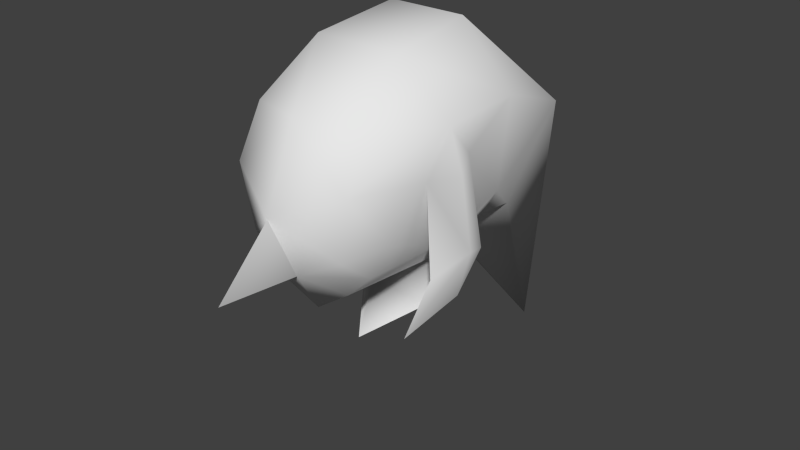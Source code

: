 # Source: zora-link-head.blend  (saved by Blender 2.71.0; exported with 4.5.12 LTS)
import bpy
from mathutils import Matrix  # noqa: F401  (used for matrix-valued properties, if any)

bpy.ops.wm.read_factory_settings(use_empty=True)
scene = bpy.context.scene
scene.name = 'Scene'

# ---- collections
col_collection_1 = bpy.data.collections.new('Collection 1'); scene.collection.children.link(col_collection_1)

# ---- materials (node trees are filled in below, after node groups)
mat_material01 = bpy.data.materials.new('Material01')
mat_material01.alpha_threshold = 0.0
mat_material01.use_transparent_shadow = False
mat_material01.roughness = 0.5
mat_material01.line_color = (0.0, 0.0, 0.0, 1.0)

# ---- node groups
ng_auto_smooth = bpy.data.node_groups.new('Auto Smooth', 'GeometryNodeTree')
_s = ng_auto_smooth.interface.new_socket(name='Geometry', in_out='OUTPUT', socket_type='NodeSocketGeometry')
_s = ng_auto_smooth.interface.new_socket(name='Geometry', in_out='INPUT', socket_type='NodeSocketGeometry')
_s = ng_auto_smooth.interface.new_socket(name='Angle', in_out='INPUT', socket_type='NodeSocketFloat')
_s.subtype = 'ANGLE'
_s.min_value = 0.0
_s.max_value = 3.142
ng_auto_smooth.is_modifier = True
_N = ng_auto_smooth.nodes; _L = ng_auto_smooth.links
n0 = _N.new('NodeGroupOutput'); n0.name = 'Group Output'; n0.location = (480, -100)
n1 = _N.new('NodeGroupInput'); n1.name = 'Group Input'; n1.location = (-420, -300)
n2 = _N.new('NodeGroupInput'); n2.name = 'Group Input.001'; n2.location = (-60, -100)
n3 = _N.new('GeometryNodeSetShadeSmooth'); n3.name = 'Set Shade Smooth'; n3.location = (120, -100)
n3.domain = 'EDGE'
n4 = _N.new('GeometryNodeSetShadeSmooth'); n4.name = 'Set Shade Smooth.001'; n4.location = (300, -100)
n5 = _N.new('GeometryNodeInputMeshEdgeAngle'); n5.name = 'Edge Angle'; n5.location = (-420, -220)
n6 = _N.new('GeometryNodeInputEdgeSmooth'); n6.name = 'Is Edge Smooth'; n6.location = (-60, -160)
n7 = _N.new('GeometryNodeInputShadeSmooth'); n7.name = 'Is Face Smooth'; n7.location = (-240, -340)
n8 = _N.new('FunctionNodeBooleanMath'); n8.name = 'Boolean Math'; n8.location = (-60, -220)
n9 = _N.new('FunctionNodeCompare'); n9.name = 'Compare'; n9.location = (-240, -180)
n9.operation = 'LESS_EQUAL'
_L.new(n5.outputs[0], n9.inputs[0])
_L.new(n4.outputs[0], n0.inputs[0])
_L.new(n1.outputs[1], n9.inputs[1])
_L.new(n9.outputs[0], n8.inputs[0])
_L.new(n7.outputs[0], n8.inputs[1])
_L.new(n2.outputs[0], n3.inputs[0])
_L.new(n6.outputs[0], n3.inputs[1])
_L.new(n3.outputs[0], n4.inputs[0])
_L.new(n8.outputs[0], n3.inputs[2])
n0.is_active_output = True

# ---- material node trees

# ---- world
world_world = bpy.data.worlds.new('World'); scene.world = world_world
world_world.color = (0.05088, 0.05088, 0.05088)
world_world.use_sun_shadow = False
world_world.sun_shadow_jitter_overblur = 0.0
world_world.cycles.sampling_method = 'MANUAL'
world_world.cycles.sample_map_resolution = 256

# ---- meshes
me_regroup07 = bpy.data.meshes.new('Regroup07')
me_regroup07.from_pydata([(2.628, 87.3, 9.198), (4.307, 89.05, 8.907), (1.157, 89.68, 12.47), (-1.05, 89.68, 12.47), (0.05336, 85.52, 9.489), (4.003, 91.01, 11.23), (-2.52, 87.3, 9.196), (-3.896, 91.01, 11.23), (-4.199, 89.05, 8.905), (4.802, 95.96, 11.54), (0.05352, 93.96, 13.76), (5.331, 91.49, 8.054), (6.468, 95.6, 5.691), (7.397, 99.33, 4.496), (4.742, 99.67, 9.481), (0.05596, 100.1, 11.19), (-4.693, 95.96, 11.54), (-4.628, 99.67, 9.478), (-7.279, 99.33, 4.492), (-6.354, 95.6, 5.688), (-5.22, 91.49, 8.051), (4.994, 83.27, 6.146), (8.578, 90.28, 3.543), (6.45, 88.08, 5.141), (7.509, 96.95, 2.601), (7.78, 89.46, 1.221), (6.738, 85.76, 2.403), (8.116, 95.88, 4.058), (-8.0, 95.88, 4.055), (-7.391, 96.95, 2.598), (-8.464, 90.28, 3.539), (-6.339, 88.08, 5.138), (-6.627, 85.76, 2.4), (-4.886, 83.27, 6.144), (-7.664, 89.46, 1.218), (0.06191, 86.22, -5.041), (4.6, 89.37, -3.339), (0.06005, 88.41, -3.717), (5.833, 90.08, -4.561), (-6.623, 92.28, -1.904), (-7.356, 99.59, -2.033), (-6.654, 97.0, -8.915), (-5.71, 90.08, -4.564), (-4.48, 89.37, -3.34), (6.742, 92.28, -1.901), (6.775, 97.0, -8.913), (7.479, 99.59, -2.03), (3.164, 104.2, -2.198), (-3.039, 104.2, -2.199), (0.06081, 98.66, -11.55), (0.06851, 72.64, -16.93), (0.0639, 88.81, -15.35), (-3.252, 86.97, -0.1198), (3.368, 86.97, -0.1182), (-3.425, 103.4, 4.976), (3.545, 103.4, 4.977), (-5.044, 89.32, 2.555), (5.157, 89.32, 2.558), (3.185, 83.16, 1.249), (4.035, 84.51, -2.646), (0.05506, 85.3, 3.693), (0.06607, 81.03, 5.411), (-3.049, 83.16, 1.247), (-3.894, 84.51, -2.647), (0.0508, 89.6, 18.3), (0.05299, 89.36, 12.45)], [], [(0, 1, 2), (3, 4, 2), (5, 2, 1), (0, 2, 4), (6, 4, 3), (3, 7, 8), (6, 3, 8), (9, 10, 5), (2, 5, 10), (11, 12, 9), (11, 9, 5), (9, 13, 14), (13, 9, 12), (9, 15, 10), (15, 9, 14), (16, 15, 17), (15, 16, 10), (16, 18, 19), (18, 16, 17), (16, 20, 7), (19, 20, 16), (7, 3, 10), (10, 16, 7), (21, 22, 23), (24, 22, 25), (22, 26, 25), (26, 22, 21), (22, 27, 12), (23, 22, 12), (28, 29, 30), (24, 27, 22), (30, 31, 19), (28, 30, 19), (30, 32, 33), (32, 30, 34), (30, 29, 34), (30, 33, 31), (35, 36, 37), (36, 35, 38), (39, 40, 41), (39, 42, 43), (44, 45, 46), (45, 44, 38), (42, 39, 41), (46, 45, 47), (35, 43, 42), (44, 36, 38), (41, 40, 48), (47, 45, 49), (37, 43, 35), (41, 48, 49), (49, 48, 47), (45, 38, 50), (50, 38, 35), (45, 51, 49), (51, 45, 50), (51, 41, 49), (41, 51, 50), (35, 42, 50), (42, 41, 50), (37, 52, 43), (39, 43, 52), (44, 53, 36), (36, 53, 37), (40, 29, 18), (40, 54, 48), (47, 54, 55), (39, 29, 40), (47, 48, 54), (56, 39, 52), (54, 40, 18), (55, 46, 47), (46, 55, 13), (46, 13, 24), (44, 24, 57), (24, 44, 46), (57, 53, 44), (29, 39, 56), (53, 58, 59), (60, 58, 53), (59, 37, 53), (58, 60, 61), (62, 60, 52), (60, 62, 61), (62, 52, 63), (37, 63, 52), (0, 53, 57), (53, 0, 4), (6, 56, 52), (57, 1, 0), (11, 1, 57), (8, 56, 6), (54, 18, 17), (11, 57, 12), (55, 54, 15), (56, 19, 29), (29, 28, 18), (15, 54, 17), (7, 20, 8), (55, 15, 14), (20, 56, 8), (20, 19, 56), (64, 65, 2), (10, 3, 64), (10, 64, 2), (13, 12, 27), (12, 57, 24), (53, 4, 60), (19, 18, 28), (13, 55, 14), (11, 5, 1), (65, 64, 3), (24, 13, 27), (4, 52, 60), (6, 52, 4)])
me_regroup07.polygons.foreach_set('use_smooth', [True] * 115)
_k = set([(2, 3), (2, 65), (3, 65), (12, 23), (12, 24), (19, 29), (19, 31), (21, 23), (21, 26), (24, 25), (25, 26), (29, 34), (31, 33), (32, 33), (32, 34)])
me_regroup07.attributes.new('sharp_edge', 'BOOLEAN', 'EDGE').data.foreach_set('value', [ (min(e.vertices), max(e.vertices)) in _k for e in me_regroup07.edges])
_uv = me_regroup07.uv_layers.new(name='UVMap')
_uv.uv.foreach_set('vector', [0.8519, 0.8596, 0.8959, 0.7332, 0.8126, 0.6113, 0.7576, 0.6113, 0.7852, 0.9861, 0.8126, 0.6113, 0.8882, 0.5369, 0.8126, 0.6113, 0.8959, 0.7332, 0.8519, 0.8596, 0.8126, 0.6113, 0.7852, 0.9861, 0.7184, 0.8596, 0.7852, 0.9861, 0.7576, 0.6113, 0.7576, 0.6113, 0.6821, 0.5369, 0.6744, 0.7332, 0.7184, 0.8596, 0.7576, 0.6113, 0.6744, 0.7332, 0.7341, 0.3384, 0.6199, 0.3845, 0.7134, 0.5164, 0.6455, 0.5498, 0.7134, 0.5164, 0.6199, 0.3845, 0.7698, 0.5229, 0.8214, 0.3936, 0.7341, 0.3384, 0.7698, 0.5229, 0.7341, 0.3384, 0.7134, 0.5164, 0.7341, 0.3384, 0.8568, 0.27, 0.7596, 0.2185, 0.8568, 0.27, 0.7341, 0.3384, 0.8214, 0.3936, 0.7341, 0.3384, 0.6555, 0.1826, 0.6199, 0.3845, 0.6555, 0.1826, 0.7341, 0.3384, 0.7596, 0.2185, 0.5171, 0.3384, 0.5958, 0.178, 0.4923, 0.218, 0.5958, 0.178, 0.5171, 0.3384, 0.6306, 0.3811, 0.5171, 0.3384, 0.3954, 0.2734, 0.4303, 0.3972, 0.3954, 0.2734, 0.5171, 0.3384, 0.4923, 0.218, 0.5171, 0.3384, 0.4812, 0.5264, 0.5372, 0.5178, 0.4303, 0.3972, 0.4812, 0.5264, 0.5171, 0.3384, 0.5372, 0.5178, 0.6046, 0.5491, 0.6306, 0.3811, 0.6306, 0.3811, 0.5171, 0.3384, 0.5372, 0.5178, 0.5377, 0.7351, 0.5714, 0.6845, 0.5546, 0.6943, 0.5914, 0.6247, 0.5714, 0.6845, 0.5883, 0.7104, 0.5714, 0.6845, 0.5719, 0.7387, 0.5883, 0.7104, 0.5719, 0.7387, 0.5714, 0.6845, 0.5377, 0.7351, 0.5714, 0.6845, 0.5779, 0.6242, 0.5645, 0.6147, 0.5546, 0.6943, 0.5714, 0.6845, 0.5645, 0.6147, 0.5779, 0.6242, 0.5914, 0.6247, 0.5714, 0.6845, 0.5914, 0.6247, 0.5779, 0.6242, 0.5714, 0.6845, 0.5714, 0.6845, 0.5546, 0.6943, 0.5645, 0.6147, 0.5779, 0.6242, 0.5714, 0.6845, 0.5645, 0.6147, 0.5714, 0.6845, 0.5719, 0.7387, 0.5377, 0.7351, 0.5719, 0.7387, 0.5714, 0.6845, 0.5883, 0.7104, 0.5714, 0.6845, 0.5914, 0.6247, 0.5883, 0.7104, 0.5714, 0.6845, 0.5377, 0.7351, 0.5546, 0.6943, 0.235, 0.3363, 0.234, 0.281, 0.2313, 0.2839, 0.234, 0.281, 0.235, 0.3363, 0.2434, 0.3192, 0.242, 0.2692, 0.266, 0.2726, 0.2712, 0.331, 0.242, 0.2692, 0.2434, 0.3192, 0.234, 0.281, 0.242, 0.2692, 0.2712, 0.331, 0.266, 0.2726, 0.2712, 0.331, 0.242, 0.2692, 0.2434, 0.3192, 0.2434, 0.3192, 0.242, 0.2692, 0.2712, 0.331, 0.266, 0.2726, 0.2712, 0.331, 0.2771, 0.2757, 0.235, 0.3363, 0.234, 0.281, 0.2434, 0.3192, 0.242, 0.2692, 0.234, 0.281, 0.2434, 0.3192, 0.2712, 0.331, 0.266, 0.2726, 0.2771, 0.2757, 0.2771, 0.2757, 0.2712, 0.331, 0.2771, 0.3469, 0.2313, 0.2839, 0.234, 0.281, 0.235, 0.3363, 0.2712, 0.331, 0.2771, 0.2757, 0.2771, 0.3469, 0.2771, 0.3469, 0.2771, 0.2757, 0.2771, 0.2757, 0.2712, 0.331, 0.2434, 0.3192, 0.2299, 0.4542, 0.2299, 0.4542, 0.2434, 0.3192, 0.235, 0.3363, 0.2712, 0.331, 0.2664, 0.4118, 0.2771, 0.3469, 0.2664, 0.4118, 0.2712, 0.331, 0.2299, 0.4542, 0.2664, 0.4118, 0.2712, 0.331, 0.2771, 0.3469, 0.2712, 0.331, 0.2664, 0.4118, 0.2299, 0.4542, 0.235, 0.3363, 0.2434, 0.3192, 0.2299, 0.4542, 0.2434, 0.3192, 0.2712, 0.331, 0.2299, 0.4542, 0.2313, 0.2839, 0.2225, 0.2514, 0.234, 0.281, 0.242, 0.2692, 0.234, 0.281, 0.2225, 0.2514, 0.242, 0.2692, 0.2225, 0.2514, 0.234, 0.281, 0.234, 0.281, 0.2225, 0.2514, 0.2313, 0.2839, 0.266, 0.2726, 0.2522, 0.2307, 0.2578, 0.2208, 0.266, 0.2726, 0.2707, 0.2181, 0.2771, 0.2757, 0.2771, 0.2757, 0.2707, 0.2181, 0.2707, 0.2181, 0.242, 0.2692, 0.2522, 0.2307, 0.266, 0.2726, 0.2771, 0.2757, 0.2771, 0.2757, 0.2707, 0.2181, 0.2271, 0.2286, 0.242, 0.2692, 0.2225, 0.2514, 0.2707, 0.2181, 0.266, 0.2726, 0.2578, 0.2208, 0.2707, 0.2181, 0.266, 0.2726, 0.2771, 0.2757, 0.266, 0.2726, 0.2707, 0.2181, 0.2578, 0.2208, 0.266, 0.2726, 0.2578, 0.2208, 0.2522, 0.2307, 0.242, 0.2692, 0.2522, 0.2307, 0.2271, 0.2286, 0.2522, 0.2307, 0.242, 0.2692, 0.266, 0.2726, 0.2271, 0.2286, 0.2225, 0.2514, 0.242, 0.2692, 0.2522, 0.2307, 0.242, 0.2692, 0.2271, 0.2286, 0.2069, 0.8896, 0.1866, 0.9832, 0.2389, 0.9844, 0.1278, 0.8911, 0.1991, 0.9714, 0.1947, 0.8943, 0.2389, 0.9844, 0.2461, 0.8882, 0.2069, 0.8896, 0.1991, 0.9714, 0.1278, 0.8911, 0.1235, 0.9937, 0.1991, 0.9714, 0.1278, 0.8911, 0.1947, 0.8943, 0.1278, 0.8911, 0.1991, 0.9714, 0.1235, 0.9937, 0.1866, 0.9832, 0.2069, 0.8896, 0.2389, 0.9844, 0.2461, 0.8882, 0.2389, 0.9844, 0.2069, 0.8896, 0.3377, 0.8619, 0.4577, 0.8763, 0.4261, 0.8541, 0.4458, 0.7659, 0.4068, 0.6697, 0.3905, 0.7251, 0.3377, 0.8619, 0.4261, 0.8541, 0.4577, 0.8763, 0.4261, 0.8541, 0.3437, 0.8479, 0.3377, 0.8619, 0.3574, 0.8294, 0.3437, 0.8479, 0.4261, 0.8541, 0.3437, 0.8479, 0.4261, 0.8541, 0.3377, 0.8619, 0.3229, 0.8144, 0.3232, 0.832, 0.31, 0.8288, 0.3574, 0.8294, 0.4261, 0.8541, 0.3927, 0.7991, 0.3229, 0.8144, 0.3229, 0.8144, 0.3056, 0.8265, 0.4261, 0.8541, 0.3927, 0.7991, 0.4343, 0.7923, 0.3277, 0.8428, 0.3236, 0.8468, 0.3232, 0.832, 0.3056, 0.8265, 0.3229, 0.8144, 0.31, 0.8288, 0.3035, 0.8647, 0.312, 0.8638, 0.3092, 0.8739, 0.3229, 0.8144, 0.3056, 0.8265, 0.31, 0.8288, 0.3574, 0.8294, 0.4261, 0.8541, 0.3437, 0.8479, 0.3574, 0.8294, 0.3927, 0.7991, 0.4261, 0.8541, 0.3641, 0.752, 0.4313, 0.7942, 0.4331, 0.7525, 0.2974, 0.8513, 0.2999, 0.8699, 0.2844, 0.8682, 0.2974, 0.8513, 0.2844, 0.8682, 0.2999, 0.8699, 0.3232, 0.832, 0.3192, 0.8473, 0.3236, 0.8468, 0.3927, 0.7991, 0.4261, 0.8541, 0.4343, 0.7923, 0.4458, 0.7659, 0.3905, 0.7251, 0.419, 0.7942, 0.3192, 0.8473, 0.3232, 0.832, 0.3236, 0.8468, 0.3232, 0.832, 0.3229, 0.8144, 0.31, 0.8288, 0.312, 0.8638, 0.3035, 0.8647, 0.3092, 0.8739, 0.4313, 0.7942, 0.3641, 0.752, 0.4331, 0.7525, 0.3277, 0.8428, 0.3232, 0.832, 0.3236, 0.8468, 0.3905, 0.7251, 0.4458, 0.7659, 0.419, 0.7942, 0.4068, 0.6697, 0.4458, 0.7659, 0.3905, 0.7251])
me_regroup07.materials.append(mat_material01)
me_regroup07.use_remesh_preserve_volume = False
me_regroup07.use_remesh_preserve_attributes = False
me_regroup07.use_mirror_vertex_groups = False
me_regroup07.update()

# ---- objects
ob_regroup07 = bpy.data.objects.new('Regroup07', me_regroup07)

# ---- transforms, parenting, visibility, modifiers, constraints
ob_regroup07.location = (0.0, 0.0, -0.04225)
ob_regroup07.rotation_euler = (1.571, -0.0, 0.0)
ob_regroup07.scale = (0.011, 0.011, 0.011)
ob_regroup07.lineart.crease_threshold = 0.0
_m = ob_regroup07.modifiers.new('Auto Smooth', 'NODES')
_m.node_group = ng_auto_smooth
_gi = [s.identifier for s in ng_auto_smooth.interface.items_tree if s.item_type == 'SOCKET' and s.in_out == 'INPUT']
_m[_gi[1]] = 3.142  # Angle

# ---- collection membership
col_collection_1.objects.link(ob_regroup07)

# ---- scene / render settings (as saved in the file)
scene.frame_start = 1; scene.frame_end = 250; scene.frame_set(1)
scene.render.engine = 'BLENDER_EEVEE_NEXT'
scene.render.resolution_percentage = 50
scene.render.dither_intensity = 0.0
scene.cycles.use_denoising = False
scene.cycles.samples = 10
scene.cycles.sampling_pattern = 'TABULATED_SOBOL'
scene.cycles.light_sampling_threshold = 0.0
scene.cycles.use_adaptive_sampling = False
scene.cycles.use_light_tree = False
scene.cycles.blur_glossy = 0.0
scene.cycles.volume_bounces = 1
scene.cycles.pixel_filter_type = 'GAUSSIAN'
scene.cycles.sample_clamp_indirect = 0.0
scene.view_settings.view_transform = 'Standard'
bpy.context.view_layer.update()

# ---- added for rendering (the .blend has no active camera and no usable light): camera, sun
cam_auto = bpy.data.cameras.new('AutoCamera')
cam_auto.lens = 50.0
cam_auto.sensor_width = 36.0
cam_auto.clip_end = 1000.0
ob_auto_camera = bpy.data.objects.new('AutoCamera', cam_auto)
scene.collection.objects.link(ob_auto_camera)
ob_auto_camera.location = (0.51246, -0.621725, 1.34001)
ob_auto_camera.rotation_euler = (1.09748, -7.21219e-08, 0.694738)
scene.camera = ob_auto_camera
light_auto_sun = bpy.data.lights.new('AutoSun', 'SUN')
light_auto_sun.energy = 3.0
light_auto_sun.angle = 0.0523599
ob_auto_sun = bpy.data.objects.new('AutoSun', light_auto_sun)
scene.collection.objects.link(ob_auto_sun)
ob_auto_sun.rotation_euler = (0.872665, 0.174533, 0.523599)
bpy.context.view_layer.update()
